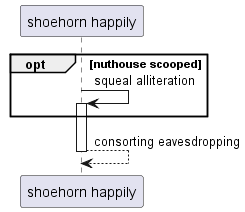

The diagram above was rendered by PlantUML. Its source (embedded in the PNG):
@startuml
participant "shoehorn happily" as 0
opt nuthouse scooped
0 -> 0++ : squeal alliteration
end
return consorting eavesdropping
@enduml